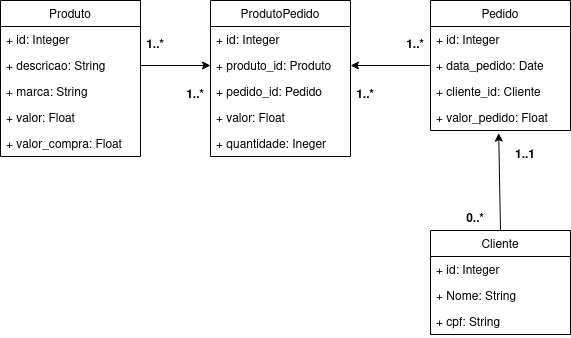

The diagram above was exported from draw.io. Its source (the exported page's mxGraphModel, read from the mxfile embedded in the PNG):
<mxGraphModel dx="942" dy="640" grid="1" gridSize="10" guides="1" tooltips="1" connect="1" arrows="1" fold="1" page="1" pageScale="1" pageWidth="850" pageHeight="1100" math="0" shadow="0">
  <root>
    <mxCell id="0" />
    <mxCell id="1" parent="0" />
    <mxCell id="8" value="Produto" style="swimlane;fontStyle=0;childLayout=stackLayout;horizontal=1;startSize=26;fillColor=none;horizontalStack=0;resizeParent=1;resizeParentMax=0;resizeLast=0;collapsible=1;marginBottom=0;" parent="1" vertex="1">
      <mxGeometry x="160" y="190" width="140" height="156" as="geometry" />
    </mxCell>
    <mxCell id="9" value="+ id: Integer" style="text;strokeColor=none;fillColor=none;align=left;verticalAlign=top;spacingLeft=4;spacingRight=4;overflow=hidden;rotatable=0;points=[[0,0.5],[1,0.5]];portConstraint=eastwest;" parent="8" vertex="1">
      <mxGeometry y="26" width="140" height="26" as="geometry" />
    </mxCell>
    <mxCell id="10" value="+ descricao: String" style="text;strokeColor=none;fillColor=none;align=left;verticalAlign=top;spacingLeft=4;spacingRight=4;overflow=hidden;rotatable=0;points=[[0,0.5],[1,0.5]];portConstraint=eastwest;" parent="8" vertex="1">
      <mxGeometry y="52" width="140" height="26" as="geometry" />
    </mxCell>
    <mxCell id="11" value="+ marca: String" style="text;strokeColor=none;fillColor=none;align=left;verticalAlign=top;spacingLeft=4;spacingRight=4;overflow=hidden;rotatable=0;points=[[0,0.5],[1,0.5]];portConstraint=eastwest;fontStyle=0" parent="8" vertex="1">
      <mxGeometry y="78" width="140" height="26" as="geometry" />
    </mxCell>
    <mxCell id="12" value="+ valor: Float" style="text;strokeColor=none;fillColor=none;align=left;verticalAlign=top;spacingLeft=4;spacingRight=4;overflow=hidden;rotatable=0;points=[[0,0.5],[1,0.5]];portConstraint=eastwest;fontStyle=0" parent="8" vertex="1">
      <mxGeometry y="104" width="140" height="26" as="geometry" />
    </mxCell>
    <mxCell id="B5aV_qM75sK4VccuUa6T-42" value="+ valor_compra: Float" style="text;strokeColor=none;fillColor=none;align=left;verticalAlign=top;spacingLeft=4;spacingRight=4;overflow=hidden;rotatable=0;points=[[0,0.5],[1,0.5]];portConstraint=eastwest;" vertex="1" parent="8">
      <mxGeometry y="130" width="140" height="26" as="geometry" />
    </mxCell>
    <mxCell id="32" style="edgeStyle=none;html=1;exitX=0.5;exitY=0;exitDx=0;exitDy=0;entryX=0.487;entryY=1.103;entryDx=0;entryDy=0;entryPerimeter=0;" parent="1" source="13" target="21" edge="1">
      <mxGeometry relative="1" as="geometry" />
    </mxCell>
    <mxCell id="13" value="Cliente" style="swimlane;fontStyle=0;childLayout=stackLayout;horizontal=1;startSize=26;fillColor=none;horizontalStack=0;resizeParent=1;resizeParentMax=0;resizeLast=0;collapsible=1;marginBottom=0;" parent="1" vertex="1">
      <mxGeometry x="590" y="420" width="140" height="104" as="geometry" />
    </mxCell>
    <mxCell id="14" value="+ id: Integer" style="text;strokeColor=none;fillColor=none;align=left;verticalAlign=top;spacingLeft=4;spacingRight=4;overflow=hidden;rotatable=0;points=[[0,0.5],[1,0.5]];portConstraint=eastwest;" parent="13" vertex="1">
      <mxGeometry y="26" width="140" height="26" as="geometry" />
    </mxCell>
    <mxCell id="15" value="+ Nome: String" style="text;strokeColor=none;fillColor=none;align=left;verticalAlign=top;spacingLeft=4;spacingRight=4;overflow=hidden;rotatable=0;points=[[0,0.5],[1,0.5]];portConstraint=eastwest;" parent="13" vertex="1">
      <mxGeometry y="52" width="140" height="26" as="geometry" />
    </mxCell>
    <mxCell id="16" value="+ cpf: String" style="text;strokeColor=none;fillColor=none;align=left;verticalAlign=top;spacingLeft=4;spacingRight=4;overflow=hidden;rotatable=0;points=[[0,0.5],[1,0.5]];portConstraint=eastwest;" parent="13" vertex="1">
      <mxGeometry y="78" width="140" height="26" as="geometry" />
    </mxCell>
    <mxCell id="17" value="Pedido" style="swimlane;fontStyle=0;childLayout=stackLayout;horizontal=1;startSize=26;fillColor=none;horizontalStack=0;resizeParent=1;resizeParentMax=0;resizeLast=0;collapsible=1;marginBottom=0;" parent="1" vertex="1">
      <mxGeometry x="590" y="190" width="140" height="130" as="geometry" />
    </mxCell>
    <mxCell id="18" value="+ id: Integer" style="text;strokeColor=none;fillColor=none;align=left;verticalAlign=top;spacingLeft=4;spacingRight=4;overflow=hidden;rotatable=0;points=[[0,0.5],[1,0.5]];portConstraint=eastwest;" parent="17" vertex="1">
      <mxGeometry y="26" width="140" height="26" as="geometry" />
    </mxCell>
    <mxCell id="19" value="+ data_pedido: Date" style="text;strokeColor=none;fillColor=none;align=left;verticalAlign=top;spacingLeft=4;spacingRight=4;overflow=hidden;rotatable=0;points=[[0,0.5],[1,0.5]];portConstraint=eastwest;" parent="17" vertex="1">
      <mxGeometry y="52" width="140" height="26" as="geometry" />
    </mxCell>
    <mxCell id="20" value="+ cliente_id: Cliente" style="text;strokeColor=none;fillColor=none;align=left;verticalAlign=top;spacingLeft=4;spacingRight=4;overflow=hidden;rotatable=0;points=[[0,0.5],[1,0.5]];portConstraint=eastwest;" parent="17" vertex="1">
      <mxGeometry y="78" width="140" height="26" as="geometry" />
    </mxCell>
    <mxCell id="21" value="+ valor_pedido: Float" style="text;strokeColor=none;fillColor=none;align=left;verticalAlign=top;spacingLeft=4;spacingRight=4;overflow=hidden;rotatable=0;points=[[0,0.5],[1,0.5]];portConstraint=eastwest;" parent="17" vertex="1">
      <mxGeometry y="104" width="140" height="26" as="geometry" />
    </mxCell>
    <mxCell id="22" value="ProdutoPedido" style="swimlane;fontStyle=0;childLayout=stackLayout;horizontal=1;startSize=26;fillColor=none;horizontalStack=0;resizeParent=1;resizeParentMax=0;resizeLast=0;collapsible=1;marginBottom=0;" parent="1" vertex="1">
      <mxGeometry x="370" y="190" width="140" height="156" as="geometry" />
    </mxCell>
    <mxCell id="23" value="+ id: Integer" style="text;strokeColor=none;fillColor=none;align=left;verticalAlign=top;spacingLeft=4;spacingRight=4;overflow=hidden;rotatable=0;points=[[0,0.5],[1,0.5]];portConstraint=eastwest;" parent="22" vertex="1">
      <mxGeometry y="26" width="140" height="26" as="geometry" />
    </mxCell>
    <mxCell id="24" value="+ produto_id: Produto" style="text;strokeColor=none;fillColor=none;align=left;verticalAlign=top;spacingLeft=4;spacingRight=4;overflow=hidden;rotatable=0;points=[[0,0.5],[1,0.5]];portConstraint=eastwest;" parent="22" vertex="1">
      <mxGeometry y="52" width="140" height="26" as="geometry" />
    </mxCell>
    <mxCell id="25" value="+ pedido_id: Pedido" style="text;strokeColor=none;fillColor=none;align=left;verticalAlign=top;spacingLeft=4;spacingRight=4;overflow=hidden;rotatable=0;points=[[0,0.5],[1,0.5]];portConstraint=eastwest;" parent="22" vertex="1">
      <mxGeometry y="78" width="140" height="26" as="geometry" />
    </mxCell>
    <mxCell id="26" value="+ valor: Float" style="text;strokeColor=none;fillColor=none;align=left;verticalAlign=top;spacingLeft=4;spacingRight=4;overflow=hidden;rotatable=0;points=[[0,0.5],[1,0.5]];portConstraint=eastwest;" parent="22" vertex="1">
      <mxGeometry y="104" width="140" height="26" as="geometry" />
    </mxCell>
    <mxCell id="27" value="+ quantidade: Ineger" style="text;strokeColor=none;fillColor=none;align=left;verticalAlign=top;spacingLeft=4;spacingRight=4;overflow=hidden;rotatable=0;points=[[0,0.5],[1,0.5]];portConstraint=eastwest;" parent="22" vertex="1">
      <mxGeometry y="130" width="140" height="26" as="geometry" />
    </mxCell>
    <mxCell id="30" style="edgeStyle=none;html=1;exitX=1;exitY=0.5;exitDx=0;exitDy=0;entryX=0;entryY=0.5;entryDx=0;entryDy=0;" parent="1" source="10" target="24" edge="1">
      <mxGeometry relative="1" as="geometry" />
    </mxCell>
    <mxCell id="31" style="edgeStyle=none;html=1;exitX=0;exitY=0.5;exitDx=0;exitDy=0;entryX=1;entryY=0.5;entryDx=0;entryDy=0;" parent="1" source="19" target="24" edge="1">
      <mxGeometry relative="1" as="geometry" />
    </mxCell>
    <mxCell id="33" value="1..*" style="text;align=center;fontStyle=1;verticalAlign=middle;spacingLeft=3;spacingRight=3;strokeColor=none;rotatable=0;points=[[0,0.5],[1,0.5]];portConstraint=eastwest;" parent="1" vertex="1">
      <mxGeometry x="300" y="220" width="30" height="26" as="geometry" />
    </mxCell>
    <mxCell id="37" value="1..*" style="text;align=center;fontStyle=1;verticalAlign=middle;spacingLeft=3;spacingRight=3;strokeColor=none;rotatable=0;points=[[0,0.5],[1,0.5]];portConstraint=eastwest;" parent="1" vertex="1">
      <mxGeometry x="340" y="270" width="30" height="26" as="geometry" />
    </mxCell>
    <mxCell id="38" value="1..*" style="text;align=center;fontStyle=1;verticalAlign=middle;spacingLeft=3;spacingRight=3;strokeColor=none;rotatable=0;points=[[0,0.5],[1,0.5]];portConstraint=eastwest;" parent="1" vertex="1">
      <mxGeometry x="560" y="220" width="30" height="26" as="geometry" />
    </mxCell>
    <mxCell id="39" value="1..*" style="text;align=center;fontStyle=1;verticalAlign=middle;spacingLeft=3;spacingRight=3;strokeColor=none;rotatable=0;points=[[0,0.5],[1,0.5]];portConstraint=eastwest;" parent="1" vertex="1">
      <mxGeometry x="510" y="270" width="30" height="26" as="geometry" />
    </mxCell>
    <mxCell id="40" value="0..*" style="text;align=center;fontStyle=1;verticalAlign=middle;spacingLeft=3;spacingRight=3;strokeColor=none;rotatable=0;points=[[0,0.5],[1,0.5]];portConstraint=eastwest;" parent="1" vertex="1">
      <mxGeometry x="620" y="394" width="30" height="26" as="geometry" />
    </mxCell>
    <mxCell id="41" value="1..1" style="text;align=center;fontStyle=1;verticalAlign=middle;spacingLeft=3;spacingRight=3;strokeColor=none;rotatable=0;points=[[0,0.5],[1,0.5]];portConstraint=eastwest;" parent="1" vertex="1">
      <mxGeometry x="670" y="330" width="30" height="26" as="geometry" />
    </mxCell>
  </root>
</mxGraphModel>